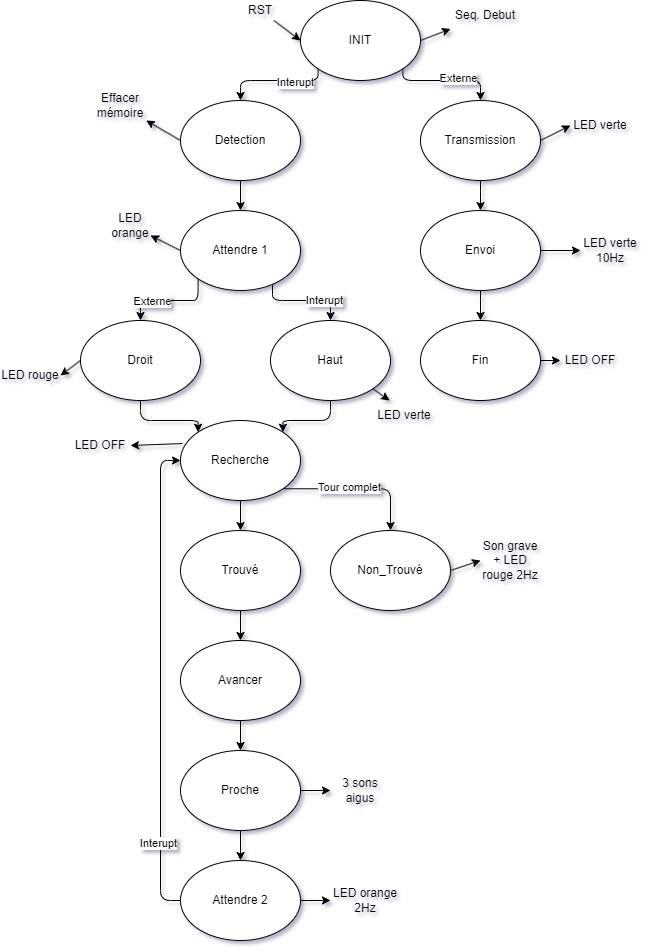

The diagram above was exported from draw.io. Its source (the exported page's mxGraphModel, read from the mxfile embedded in the PNG):
<mxGraphModel dx="1050" dy="549" grid="1" gridSize="10" guides="1" tooltips="1" connect="1" arrows="1" fold="1" page="1" pageScale="1" pageWidth="827" pageHeight="1169" background="none" math="0" shadow="1">
  <root>
    <mxCell id="0" />
    <mxCell id="1" parent="0" />
    <mxCell id="tc6sm7XZN-Wmxs4ca_oJ-15" style="edgeStyle=orthogonalEdgeStyle;rounded=1;orthogonalLoop=1;jettySize=auto;html=1;exitX=0;exitY=1;exitDx=0;exitDy=0;entryX=0.5;entryY=0;entryDx=0;entryDy=0;" edge="1" parent="1" source="tc6sm7XZN-Wmxs4ca_oJ-1" target="tc6sm7XZN-Wmxs4ca_oJ-2">
      <mxGeometry relative="1" as="geometry">
        <Array as="points">
          <mxPoint x="358" y="90" />
          <mxPoint x="280" y="90" />
        </Array>
      </mxGeometry>
    </mxCell>
    <mxCell id="tc6sm7XZN-Wmxs4ca_oJ-33" value="Interupt" style="edgeLabel;html=1;align=center;verticalAlign=middle;resizable=0;points=[];rounded=1;" vertex="1" connectable="0" parent="tc6sm7XZN-Wmxs4ca_oJ-15">
      <mxGeometry x="-0.3575" y="1" relative="1" as="geometry">
        <mxPoint as="offset" />
      </mxGeometry>
    </mxCell>
    <mxCell id="tc6sm7XZN-Wmxs4ca_oJ-16" style="edgeStyle=orthogonalEdgeStyle;rounded=1;orthogonalLoop=1;jettySize=auto;html=1;exitX=1;exitY=1;exitDx=0;exitDy=0;entryX=0.5;entryY=0;entryDx=0;entryDy=0;" edge="1" parent="1" source="tc6sm7XZN-Wmxs4ca_oJ-1" target="tc6sm7XZN-Wmxs4ca_oJ-3">
      <mxGeometry relative="1" as="geometry">
        <Array as="points">
          <mxPoint x="442" y="90" />
          <mxPoint x="520" y="90" />
        </Array>
      </mxGeometry>
    </mxCell>
    <mxCell id="tc6sm7XZN-Wmxs4ca_oJ-32" value="Externe" style="edgeLabel;html=1;align=center;verticalAlign=middle;resizable=0;points=[];rounded=1;" vertex="1" connectable="0" parent="tc6sm7XZN-Wmxs4ca_oJ-16">
      <mxGeometry x="0.2169" y="3" relative="1" as="geometry">
        <mxPoint as="offset" />
      </mxGeometry>
    </mxCell>
    <mxCell id="tc6sm7XZN-Wmxs4ca_oJ-1" value="INIT" style="ellipse;whiteSpace=wrap;html=1;rounded=1;" vertex="1" parent="1">
      <mxGeometry x="340" y="10" width="120" height="80" as="geometry" />
    </mxCell>
    <mxCell id="tc6sm7XZN-Wmxs4ca_oJ-14" style="edgeStyle=orthogonalEdgeStyle;rounded=1;orthogonalLoop=1;jettySize=auto;html=1;exitX=0.5;exitY=1;exitDx=0;exitDy=0;entryX=0.5;entryY=0;entryDx=0;entryDy=0;" edge="1" parent="1" source="tc6sm7XZN-Wmxs4ca_oJ-2" target="tc6sm7XZN-Wmxs4ca_oJ-9">
      <mxGeometry relative="1" as="geometry" />
    </mxCell>
    <mxCell id="tc6sm7XZN-Wmxs4ca_oJ-2" value="Detection" style="ellipse;whiteSpace=wrap;html=1;rounded=1;" vertex="1" parent="1">
      <mxGeometry x="220" y="110" width="120" height="80" as="geometry" />
    </mxCell>
    <mxCell id="tc6sm7XZN-Wmxs4ca_oJ-7" style="edgeStyle=orthogonalEdgeStyle;rounded=1;orthogonalLoop=1;jettySize=auto;html=1;" edge="1" parent="1" source="tc6sm7XZN-Wmxs4ca_oJ-3" target="tc6sm7XZN-Wmxs4ca_oJ-5">
      <mxGeometry relative="1" as="geometry" />
    </mxCell>
    <mxCell id="tc6sm7XZN-Wmxs4ca_oJ-3" value="Transmission" style="ellipse;whiteSpace=wrap;html=1;rounded=1;" vertex="1" parent="1">
      <mxGeometry x="460" y="110" width="120" height="80" as="geometry" />
    </mxCell>
    <mxCell id="tc6sm7XZN-Wmxs4ca_oJ-8" style="edgeStyle=orthogonalEdgeStyle;rounded=1;orthogonalLoop=1;jettySize=auto;html=1;" edge="1" parent="1" source="tc6sm7XZN-Wmxs4ca_oJ-5" target="tc6sm7XZN-Wmxs4ca_oJ-6">
      <mxGeometry relative="1" as="geometry" />
    </mxCell>
    <mxCell id="tc6sm7XZN-Wmxs4ca_oJ-5" value="Envoi" style="ellipse;whiteSpace=wrap;html=1;rounded=1;" vertex="1" parent="1">
      <mxGeometry x="460" y="220" width="120" height="80" as="geometry" />
    </mxCell>
    <mxCell id="tc6sm7XZN-Wmxs4ca_oJ-6" value="Fin" style="ellipse;whiteSpace=wrap;html=1;rounded=1;" vertex="1" parent="1">
      <mxGeometry x="460" y="330" width="120" height="80" as="geometry" />
    </mxCell>
    <mxCell id="tc6sm7XZN-Wmxs4ca_oJ-12" style="edgeStyle=orthogonalEdgeStyle;rounded=1;orthogonalLoop=1;jettySize=auto;html=1;exitX=1;exitY=1;exitDx=0;exitDy=0;entryX=0.5;entryY=0;entryDx=0;entryDy=0;" edge="1" parent="1" source="tc6sm7XZN-Wmxs4ca_oJ-9" target="tc6sm7XZN-Wmxs4ca_oJ-10">
      <mxGeometry relative="1" as="geometry">
        <Array as="points">
          <mxPoint x="312" y="310" />
          <mxPoint x="370" y="310" />
        </Array>
      </mxGeometry>
    </mxCell>
    <mxCell id="tc6sm7XZN-Wmxs4ca_oJ-34" value="Interupt" style="edgeLabel;html=1;align=center;verticalAlign=middle;resizable=0;points=[];rounded=1;" vertex="1" connectable="0" parent="tc6sm7XZN-Wmxs4ca_oJ-12">
      <mxGeometry x="0.5314" y="1" relative="1" as="geometry">
        <mxPoint as="offset" />
      </mxGeometry>
    </mxCell>
    <mxCell id="tc6sm7XZN-Wmxs4ca_oJ-13" style="edgeStyle=orthogonalEdgeStyle;rounded=1;orthogonalLoop=1;jettySize=auto;html=1;exitX=0;exitY=1;exitDx=0;exitDy=0;entryX=0.5;entryY=0;entryDx=0;entryDy=0;" edge="1" parent="1" source="tc6sm7XZN-Wmxs4ca_oJ-9" target="tc6sm7XZN-Wmxs4ca_oJ-11">
      <mxGeometry relative="1" as="geometry">
        <Array as="points">
          <mxPoint x="228" y="310" />
          <mxPoint x="170" y="310" />
        </Array>
      </mxGeometry>
    </mxCell>
    <mxCell id="tc6sm7XZN-Wmxs4ca_oJ-35" value="Externe" style="edgeLabel;html=1;align=center;verticalAlign=middle;resizable=0;points=[];rounded=1;" vertex="1" connectable="0" parent="tc6sm7XZN-Wmxs4ca_oJ-13">
      <mxGeometry x="0.3717" relative="1" as="geometry">
        <mxPoint as="offset" />
      </mxGeometry>
    </mxCell>
    <mxCell id="tc6sm7XZN-Wmxs4ca_oJ-9" value="Attendre 1" style="ellipse;whiteSpace=wrap;html=1;rounded=1;" vertex="1" parent="1">
      <mxGeometry x="220" y="220" width="120" height="80" as="geometry" />
    </mxCell>
    <mxCell id="tc6sm7XZN-Wmxs4ca_oJ-18" style="edgeStyle=orthogonalEdgeStyle;rounded=1;orthogonalLoop=1;jettySize=auto;html=1;entryX=1;entryY=0;entryDx=0;entryDy=0;" edge="1" parent="1" source="tc6sm7XZN-Wmxs4ca_oJ-10" target="tc6sm7XZN-Wmxs4ca_oJ-17">
      <mxGeometry relative="1" as="geometry" />
    </mxCell>
    <mxCell id="tc6sm7XZN-Wmxs4ca_oJ-10" value="Haut" style="ellipse;whiteSpace=wrap;html=1;rounded=1;" vertex="1" parent="1">
      <mxGeometry x="310" y="330" width="120" height="80" as="geometry" />
    </mxCell>
    <mxCell id="tc6sm7XZN-Wmxs4ca_oJ-19" style="edgeStyle=orthogonalEdgeStyle;rounded=1;orthogonalLoop=1;jettySize=auto;html=1;exitX=0.5;exitY=1;exitDx=0;exitDy=0;entryX=0;entryY=0;entryDx=0;entryDy=0;" edge="1" parent="1" source="tc6sm7XZN-Wmxs4ca_oJ-11" target="tc6sm7XZN-Wmxs4ca_oJ-17">
      <mxGeometry relative="1" as="geometry" />
    </mxCell>
    <mxCell id="tc6sm7XZN-Wmxs4ca_oJ-11" value="Droit" style="ellipse;whiteSpace=wrap;html=1;rounded=1;" vertex="1" parent="1">
      <mxGeometry x="120" y="330" width="120" height="80" as="geometry" />
    </mxCell>
    <mxCell id="tc6sm7XZN-Wmxs4ca_oJ-24" style="edgeStyle=orthogonalEdgeStyle;rounded=1;orthogonalLoop=1;jettySize=auto;html=1;exitX=0.5;exitY=1;exitDx=0;exitDy=0;entryX=0.5;entryY=0;entryDx=0;entryDy=0;" edge="1" parent="1" source="tc6sm7XZN-Wmxs4ca_oJ-17" target="tc6sm7XZN-Wmxs4ca_oJ-20">
      <mxGeometry relative="1" as="geometry" />
    </mxCell>
    <mxCell id="tc6sm7XZN-Wmxs4ca_oJ-29" style="edgeStyle=orthogonalEdgeStyle;rounded=1;orthogonalLoop=1;jettySize=auto;html=1;exitX=1;exitY=1;exitDx=0;exitDy=0;entryX=0.5;entryY=0;entryDx=0;entryDy=0;" edge="1" parent="1" source="tc6sm7XZN-Wmxs4ca_oJ-17" target="tc6sm7XZN-Wmxs4ca_oJ-28">
      <mxGeometry relative="1" as="geometry" />
    </mxCell>
    <mxCell id="tc6sm7XZN-Wmxs4ca_oJ-55" value="Tour complet" style="edgeLabel;html=1;align=center;verticalAlign=middle;resizable=0;points=[];rounded=1;" vertex="1" connectable="0" parent="tc6sm7XZN-Wmxs4ca_oJ-29">
      <mxGeometry x="-0.1107" y="2" relative="1" as="geometry">
        <mxPoint as="offset" />
      </mxGeometry>
    </mxCell>
    <mxCell id="tc6sm7XZN-Wmxs4ca_oJ-17" value="Recherche" style="ellipse;whiteSpace=wrap;html=1;rounded=1;" vertex="1" parent="1">
      <mxGeometry x="220" y="430" width="120" height="80" as="geometry" />
    </mxCell>
    <mxCell id="tc6sm7XZN-Wmxs4ca_oJ-25" style="edgeStyle=orthogonalEdgeStyle;rounded=1;orthogonalLoop=1;jettySize=auto;html=1;exitX=0.5;exitY=1;exitDx=0;exitDy=0;entryX=0.5;entryY=0;entryDx=0;entryDy=0;" edge="1" parent="1" source="tc6sm7XZN-Wmxs4ca_oJ-20" target="tc6sm7XZN-Wmxs4ca_oJ-21">
      <mxGeometry relative="1" as="geometry" />
    </mxCell>
    <mxCell id="tc6sm7XZN-Wmxs4ca_oJ-20" value="Trouvé" style="ellipse;whiteSpace=wrap;html=1;rounded=1;" vertex="1" parent="1">
      <mxGeometry x="220" y="540" width="120" height="80" as="geometry" />
    </mxCell>
    <mxCell id="tc6sm7XZN-Wmxs4ca_oJ-26" style="edgeStyle=orthogonalEdgeStyle;rounded=1;orthogonalLoop=1;jettySize=auto;html=1;exitX=0.5;exitY=1;exitDx=0;exitDy=0;entryX=0.5;entryY=0;entryDx=0;entryDy=0;" edge="1" parent="1" source="tc6sm7XZN-Wmxs4ca_oJ-21" target="tc6sm7XZN-Wmxs4ca_oJ-22">
      <mxGeometry relative="1" as="geometry" />
    </mxCell>
    <mxCell id="tc6sm7XZN-Wmxs4ca_oJ-21" value="Avancer" style="ellipse;whiteSpace=wrap;html=1;rounded=1;" vertex="1" parent="1">
      <mxGeometry x="220" y="650" width="120" height="80" as="geometry" />
    </mxCell>
    <mxCell id="tc6sm7XZN-Wmxs4ca_oJ-27" style="edgeStyle=orthogonalEdgeStyle;rounded=1;orthogonalLoop=1;jettySize=auto;html=1;exitX=0.5;exitY=1;exitDx=0;exitDy=0;entryX=0.5;entryY=0;entryDx=0;entryDy=0;" edge="1" parent="1" source="tc6sm7XZN-Wmxs4ca_oJ-22" target="tc6sm7XZN-Wmxs4ca_oJ-23">
      <mxGeometry relative="1" as="geometry" />
    </mxCell>
    <mxCell id="tc6sm7XZN-Wmxs4ca_oJ-22" value="Proche" style="ellipse;whiteSpace=wrap;html=1;rounded=1;" vertex="1" parent="1">
      <mxGeometry x="220" y="760" width="120" height="80" as="geometry" />
    </mxCell>
    <mxCell id="tc6sm7XZN-Wmxs4ca_oJ-31" style="edgeStyle=orthogonalEdgeStyle;rounded=1;orthogonalLoop=1;jettySize=auto;html=1;exitX=0;exitY=0.5;exitDx=0;exitDy=0;entryX=0;entryY=0.5;entryDx=0;entryDy=0;" edge="1" parent="1" source="tc6sm7XZN-Wmxs4ca_oJ-23" target="tc6sm7XZN-Wmxs4ca_oJ-17">
      <mxGeometry relative="1" as="geometry" />
    </mxCell>
    <mxCell id="tc6sm7XZN-Wmxs4ca_oJ-36" value="Interupt" style="edgeLabel;html=1;align=center;verticalAlign=middle;resizable=0;points=[];rounded=1;" vertex="1" connectable="0" parent="tc6sm7XZN-Wmxs4ca_oJ-31">
      <mxGeometry x="-0.6767" y="3" relative="1" as="geometry">
        <mxPoint as="offset" />
      </mxGeometry>
    </mxCell>
    <mxCell id="tc6sm7XZN-Wmxs4ca_oJ-23" value="Attendre 2" style="ellipse;whiteSpace=wrap;html=1;rounded=1;" vertex="1" parent="1">
      <mxGeometry x="220" y="870" width="120" height="80" as="geometry" />
    </mxCell>
    <mxCell id="tc6sm7XZN-Wmxs4ca_oJ-28" value="Non_Trouvé" style="ellipse;whiteSpace=wrap;html=1;rounded=1;" vertex="1" parent="1">
      <mxGeometry x="370" y="540" width="120" height="80" as="geometry" />
    </mxCell>
    <mxCell id="tc6sm7XZN-Wmxs4ca_oJ-37" value="" style="endArrow=classic;html=1;rounded=1;entryX=0;entryY=0.5;entryDx=0;entryDy=0;" edge="1" parent="1" source="tc6sm7XZN-Wmxs4ca_oJ-38" target="tc6sm7XZN-Wmxs4ca_oJ-1">
      <mxGeometry width="50" height="50" relative="1" as="geometry">
        <mxPoint x="310" y="40" as="sourcePoint" />
        <mxPoint x="300" y="60" as="targetPoint" />
      </mxGeometry>
    </mxCell>
    <mxCell id="tc6sm7XZN-Wmxs4ca_oJ-38" value="RST" style="text;html=1;strokeColor=none;fillColor=none;align=center;verticalAlign=middle;whiteSpace=wrap;rounded=1;" vertex="1" parent="1">
      <mxGeometry x="280" y="10" width="40" height="20" as="geometry" />
    </mxCell>
    <mxCell id="tc6sm7XZN-Wmxs4ca_oJ-40" value="" style="endArrow=classic;html=1;rounded=1;exitX=1;exitY=0.5;exitDx=0;exitDy=0;" edge="1" parent="1" source="tc6sm7XZN-Wmxs4ca_oJ-1" target="tc6sm7XZN-Wmxs4ca_oJ-41">
      <mxGeometry width="50" height="50" relative="1" as="geometry">
        <mxPoint x="280" y="220" as="sourcePoint" />
        <mxPoint x="500" y="30" as="targetPoint" />
      </mxGeometry>
    </mxCell>
    <mxCell id="tc6sm7XZN-Wmxs4ca_oJ-41" value="Seq. Debut" style="text;html=1;strokeColor=none;fillColor=none;align=center;verticalAlign=middle;whiteSpace=wrap;rounded=1;" vertex="1" parent="1">
      <mxGeometry x="490" y="10" width="70" height="30" as="geometry" />
    </mxCell>
    <mxCell id="tc6sm7XZN-Wmxs4ca_oJ-42" value="" style="endArrow=classic;html=1;rounded=1;exitX=0;exitY=0.5;exitDx=0;exitDy=0;" edge="1" parent="1" source="tc6sm7XZN-Wmxs4ca_oJ-2" target="tc6sm7XZN-Wmxs4ca_oJ-43">
      <mxGeometry width="50" height="50" relative="1" as="geometry">
        <mxPoint x="250" y="260" as="sourcePoint" />
        <mxPoint x="190" y="140" as="targetPoint" />
      </mxGeometry>
    </mxCell>
    <mxCell id="tc6sm7XZN-Wmxs4ca_oJ-43" value="Effacer mémoire" style="text;html=1;strokeColor=none;fillColor=none;align=center;verticalAlign=middle;whiteSpace=wrap;rounded=1;" vertex="1" parent="1">
      <mxGeometry x="130" y="100" width="60" height="30" as="geometry" />
    </mxCell>
    <mxCell id="tc6sm7XZN-Wmxs4ca_oJ-45" value="LED orange" style="text;html=1;strokeColor=none;fillColor=none;align=center;verticalAlign=middle;whiteSpace=wrap;rounded=1;" vertex="1" parent="1">
      <mxGeometry x="150" y="220" width="40" height="30" as="geometry" />
    </mxCell>
    <mxCell id="tc6sm7XZN-Wmxs4ca_oJ-47" value="" style="endArrow=classic;html=1;rounded=1;exitX=0;exitY=0.5;exitDx=0;exitDy=0;" edge="1" parent="1" source="tc6sm7XZN-Wmxs4ca_oJ-9" target="tc6sm7XZN-Wmxs4ca_oJ-45">
      <mxGeometry width="50" height="50" relative="1" as="geometry">
        <mxPoint x="250" y="270" as="sourcePoint" />
        <mxPoint x="300" y="220" as="targetPoint" />
      </mxGeometry>
    </mxCell>
    <mxCell id="tc6sm7XZN-Wmxs4ca_oJ-48" value="LED rouge" style="text;html=1;strokeColor=none;fillColor=none;align=center;verticalAlign=middle;whiteSpace=wrap;rounded=1;" vertex="1" parent="1">
      <mxGeometry x="40" y="370" width="60" height="30" as="geometry" />
    </mxCell>
    <mxCell id="tc6sm7XZN-Wmxs4ca_oJ-49" value="LED verte" style="text;html=1;strokeColor=none;fillColor=none;align=center;verticalAlign=middle;whiteSpace=wrap;rounded=1;" vertex="1" parent="1">
      <mxGeometry x="414" y="410" width="60" height="30" as="geometry" />
    </mxCell>
    <mxCell id="tc6sm7XZN-Wmxs4ca_oJ-50" value="" style="endArrow=classic;html=1;rounded=1;exitX=0;exitY=0.5;exitDx=0;exitDy=0;entryX=1;entryY=0.5;entryDx=0;entryDy=0;" edge="1" parent="1" source="tc6sm7XZN-Wmxs4ca_oJ-11" target="tc6sm7XZN-Wmxs4ca_oJ-48">
      <mxGeometry width="50" height="50" relative="1" as="geometry">
        <mxPoint x="250" y="340" as="sourcePoint" />
        <mxPoint x="300" y="290" as="targetPoint" />
      </mxGeometry>
    </mxCell>
    <mxCell id="tc6sm7XZN-Wmxs4ca_oJ-51" value="" style="endArrow=classic;html=1;rounded=1;exitX=1;exitY=1;exitDx=0;exitDy=0;entryX=0.25;entryY=0;entryDx=0;entryDy=0;" edge="1" parent="1" source="tc6sm7XZN-Wmxs4ca_oJ-10" target="tc6sm7XZN-Wmxs4ca_oJ-49">
      <mxGeometry width="50" height="50" relative="1" as="geometry">
        <mxPoint x="250" y="340" as="sourcePoint" />
        <mxPoint x="300" y="290" as="targetPoint" />
      </mxGeometry>
    </mxCell>
    <mxCell id="tc6sm7XZN-Wmxs4ca_oJ-53" value="LED OFF" style="text;html=1;strokeColor=none;fillColor=none;align=center;verticalAlign=middle;whiteSpace=wrap;rounded=1;" vertex="1" parent="1">
      <mxGeometry x="110" y="440" width="60" height="30" as="geometry" />
    </mxCell>
    <mxCell id="tc6sm7XZN-Wmxs4ca_oJ-54" value="" style="endArrow=classic;html=1;rounded=1;exitX=0.017;exitY=0.288;exitDx=0;exitDy=0;exitPerimeter=0;entryX=1;entryY=0.5;entryDx=0;entryDy=0;" edge="1" parent="1" source="tc6sm7XZN-Wmxs4ca_oJ-17" target="tc6sm7XZN-Wmxs4ca_oJ-53">
      <mxGeometry width="50" height="50" relative="1" as="geometry">
        <mxPoint x="260" y="400" as="sourcePoint" />
        <mxPoint x="310" y="350" as="targetPoint" />
      </mxGeometry>
    </mxCell>
    <mxCell id="tc6sm7XZN-Wmxs4ca_oJ-56" value="LED verte" style="text;html=1;strokeColor=none;fillColor=none;align=center;verticalAlign=middle;whiteSpace=wrap;rounded=1;" vertex="1" parent="1">
      <mxGeometry x="610" y="120" width="60" height="30" as="geometry" />
    </mxCell>
    <mxCell id="tc6sm7XZN-Wmxs4ca_oJ-57" value="" style="endArrow=classic;html=1;rounded=1;entryX=0;entryY=0.5;entryDx=0;entryDy=0;exitX=1;exitY=0.5;exitDx=0;exitDy=0;" edge="1" parent="1" source="tc6sm7XZN-Wmxs4ca_oJ-3" target="tc6sm7XZN-Wmxs4ca_oJ-56">
      <mxGeometry width="50" height="50" relative="1" as="geometry">
        <mxPoint x="260" y="260" as="sourcePoint" />
        <mxPoint x="310" y="210" as="targetPoint" />
      </mxGeometry>
    </mxCell>
    <mxCell id="tc6sm7XZN-Wmxs4ca_oJ-58" value="LED verte 10Hz" style="text;html=1;strokeColor=none;fillColor=none;align=center;verticalAlign=middle;whiteSpace=wrap;rounded=1;" vertex="1" parent="1">
      <mxGeometry x="620" y="245" width="60" height="30" as="geometry" />
    </mxCell>
    <mxCell id="tc6sm7XZN-Wmxs4ca_oJ-59" value="" style="endArrow=classic;html=1;rounded=1;entryX=0;entryY=0.5;entryDx=0;entryDy=0;exitX=1;exitY=0.5;exitDx=0;exitDy=0;" edge="1" parent="1" source="tc6sm7XZN-Wmxs4ca_oJ-5" target="tc6sm7XZN-Wmxs4ca_oJ-58">
      <mxGeometry width="50" height="50" relative="1" as="geometry">
        <mxPoint x="260" y="290" as="sourcePoint" />
        <mxPoint x="310" y="240" as="targetPoint" />
      </mxGeometry>
    </mxCell>
    <mxCell id="tc6sm7XZN-Wmxs4ca_oJ-60" value="Son grave + LED rouge 2Hz" style="text;html=1;strokeColor=none;fillColor=none;align=center;verticalAlign=middle;whiteSpace=wrap;rounded=1;" vertex="1" parent="1">
      <mxGeometry x="520" y="555" width="60" height="30" as="geometry" />
    </mxCell>
    <mxCell id="tc6sm7XZN-Wmxs4ca_oJ-61" value="" style="endArrow=classic;html=1;rounded=1;entryX=0;entryY=0.5;entryDx=0;entryDy=0;exitX=1;exitY=0.5;exitDx=0;exitDy=0;" edge="1" parent="1" source="tc6sm7XZN-Wmxs4ca_oJ-28" target="tc6sm7XZN-Wmxs4ca_oJ-60">
      <mxGeometry width="50" height="50" relative="1" as="geometry">
        <mxPoint x="200" y="500" as="sourcePoint" />
        <mxPoint x="250" y="450" as="targetPoint" />
      </mxGeometry>
    </mxCell>
    <mxCell id="tc6sm7XZN-Wmxs4ca_oJ-63" value="3 sons aigus" style="text;html=1;strokeColor=none;fillColor=none;align=center;verticalAlign=middle;whiteSpace=wrap;rounded=1;" vertex="1" parent="1">
      <mxGeometry x="370" y="785" width="60" height="30" as="geometry" />
    </mxCell>
    <mxCell id="tc6sm7XZN-Wmxs4ca_oJ-64" value="" style="endArrow=classic;html=1;rounded=1;entryX=0;entryY=0.5;entryDx=0;entryDy=0;exitX=1;exitY=0.5;exitDx=0;exitDy=0;" edge="1" parent="1" source="tc6sm7XZN-Wmxs4ca_oJ-22" target="tc6sm7XZN-Wmxs4ca_oJ-63">
      <mxGeometry width="50" height="50" relative="1" as="geometry">
        <mxPoint x="180" y="740" as="sourcePoint" />
        <mxPoint x="230" y="690" as="targetPoint" />
      </mxGeometry>
    </mxCell>
    <mxCell id="tc6sm7XZN-Wmxs4ca_oJ-65" value="LED OFF" style="text;html=1;strokeColor=none;fillColor=none;align=center;verticalAlign=middle;whiteSpace=wrap;rounded=1;" vertex="1" parent="1">
      <mxGeometry x="600" y="355" width="60" height="30" as="geometry" />
    </mxCell>
    <mxCell id="tc6sm7XZN-Wmxs4ca_oJ-66" value="" style="endArrow=classic;html=1;rounded=1;entryX=0;entryY=0.5;entryDx=0;entryDy=0;" edge="1" parent="1" target="tc6sm7XZN-Wmxs4ca_oJ-65">
      <mxGeometry width="50" height="50" relative="1" as="geometry">
        <mxPoint x="580" y="370" as="sourcePoint" />
        <mxPoint x="230" y="360" as="targetPoint" />
      </mxGeometry>
    </mxCell>
    <mxCell id="tc6sm7XZN-Wmxs4ca_oJ-67" value="LED orange 2Hz" style="text;html=1;strokeColor=none;fillColor=none;align=center;verticalAlign=middle;whiteSpace=wrap;rounded=1;" vertex="1" parent="1">
      <mxGeometry x="370" y="895" width="70" height="30" as="geometry" />
    </mxCell>
    <mxCell id="tc6sm7XZN-Wmxs4ca_oJ-68" value="" style="endArrow=classic;html=1;rounded=1;entryX=0;entryY=0.5;entryDx=0;entryDy=0;exitX=1;exitY=0.5;exitDx=0;exitDy=0;" edge="1" parent="1" source="tc6sm7XZN-Wmxs4ca_oJ-23" target="tc6sm7XZN-Wmxs4ca_oJ-67">
      <mxGeometry width="50" height="50" relative="1" as="geometry">
        <mxPoint x="180" y="800" as="sourcePoint" />
        <mxPoint x="230" y="750" as="targetPoint" />
      </mxGeometry>
    </mxCell>
  </root>
</mxGraphModel>